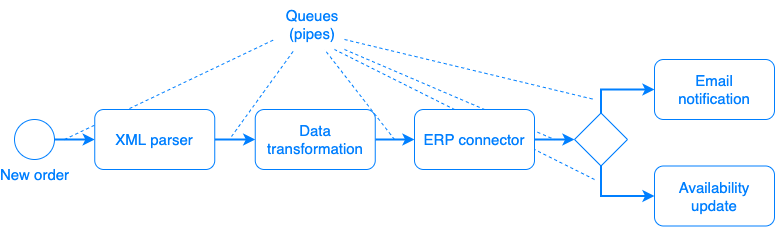

The diagram above was exported from draw.io. Its source (the exported page's mxGraphModel, read from the mxfile embedded in the PNG):
<mxGraphModel dx="946" dy="629" grid="1" gridSize="10" guides="1" tooltips="1" connect="1" arrows="1" fold="1" page="0" pageScale="1" pageWidth="827" pageHeight="1169" math="0" shadow="0">
  <root>
    <mxCell id="0" />
    <mxCell id="1" parent="0" />
    <mxCell id="2" value="" style="endArrow=none;dashed=1;html=1;strokeColor=#007FFF;strokeWidth=1;" edge="1" parent="1">
      <mxGeometry width="50" height="50" relative="1" as="geometry">
        <mxPoint x="620" y="1360" as="sourcePoint" />
        <mxPoint x="360" y="1230" as="targetPoint" />
      </mxGeometry>
    </mxCell>
    <mxCell id="3" value="" style="endArrow=none;dashed=1;html=1;strokeColor=#007FFF;strokeWidth=1;" edge="1" parent="1">
      <mxGeometry width="50" height="50" relative="1" as="geometry">
        <mxPoint x="370" y="1230" as="sourcePoint" />
        <mxPoint x="580" y="1320" as="targetPoint" />
      </mxGeometry>
    </mxCell>
    <mxCell id="4" style="edgeStyle=orthogonalEdgeStyle;rounded=0;orthogonalLoop=1;jettySize=auto;html=1;exitX=1;exitY=0.5;exitDx=0;exitDy=0;entryX=0;entryY=0.5;entryDx=0;entryDy=0;strokeWidth=2;strokeColor=#007FFF;" edge="1" source="17" target="20" parent="1">
      <mxGeometry relative="1" as="geometry" />
    </mxCell>
    <mxCell id="5" style="edgeStyle=orthogonalEdgeStyle;rounded=0;orthogonalLoop=1;jettySize=auto;html=1;exitX=1;exitY=0.5;exitDx=0;exitDy=0;entryX=0;entryY=0.5;entryDx=0;entryDy=0;strokeColor=#007FFF;strokeWidth=2;" edge="1" source="20" target="9" parent="1">
      <mxGeometry relative="1" as="geometry" />
    </mxCell>
    <mxCell id="6" style="edgeStyle=orthogonalEdgeStyle;orthogonalLoop=1;jettySize=auto;html=1;exitX=1;exitY=0.5;exitDx=0;exitDy=0;entryX=0;entryY=0.5;entryDx=0;entryDy=0;shadow=0;dashed=0;fontSize=15;fontColor=#007FFF;verticalAlign=top;strokeColor=#007FFF;fillColor=none;glass=0;strokeWidth=2;" edge="1" source="7" target="17" parent="1">
      <mxGeometry relative="1" as="geometry" />
    </mxCell>
    <mxCell id="7" value="New order" style="shape=mxgraph.bpmn.shape;html=1;verticalLabelPosition=bottom;verticalAlign=top;align=center;perimeter=ellipsePerimeter;outlineConnect=0;outline=standard;symbol=general;shadow=0;dashed=0;fontSize=15;fontColor=#007FFF;strokeColor=#007FFF;fillColor=none;glass=0;" vertex="1" parent="1">
      <mxGeometry x="40" y="1300" width="40" height="40" as="geometry" />
    </mxCell>
    <mxCell id="8" style="edgeStyle=orthogonalEdgeStyle;rounded=0;orthogonalLoop=1;jettySize=auto;html=1;exitX=1;exitY=0.5;exitDx=0;exitDy=0;entryX=0;entryY=0.5;entryDx=0;entryDy=0;strokeColor=#007FFF;strokeWidth=2;" edge="1" source="9" target="14" parent="1">
      <mxGeometry relative="1" as="geometry" />
    </mxCell>
    <mxCell id="9" value="ERP connector" style="whiteSpace=wrap;html=1;shadow=0;dashed=0;fontSize=15;fontColor=#007FFF;verticalAlign=middle;strokeColor=#007FFF;fillColor=#ffffff;glass=0;rounded=1;" vertex="1" parent="1">
      <mxGeometry x="440" y="1290" width="120" height="60" as="geometry" />
    </mxCell>
    <mxCell id="10" value="Availability update" style="whiteSpace=wrap;html=1;shadow=0;dashed=0;fontSize=15;fontColor=#007FFF;verticalAlign=middle;strokeColor=#007FFF;fillColor=none;glass=0;rounded=1;" vertex="1" parent="1">
      <mxGeometry x="680" y="1346.5" width="120" height="60" as="geometry" />
    </mxCell>
    <mxCell id="11" value="Email&lt;br&gt;notification" style="whiteSpace=wrap;html=1;shadow=0;dashed=0;fontSize=15;fontColor=#007FFF;verticalAlign=middle;strokeColor=#007FFF;fillColor=none;glass=0;rounded=1;" vertex="1" parent="1">
      <mxGeometry x="680" y="1240" width="120" height="60" as="geometry" />
    </mxCell>
    <mxCell id="12" style="edgeStyle=orthogonalEdgeStyle;rounded=0;orthogonalLoop=1;jettySize=auto;html=1;exitX=0.5;exitY=0;exitDx=0;exitDy=0;entryX=0;entryY=0.5;entryDx=0;entryDy=0;strokeColor=#007FFF;strokeWidth=2;" edge="1" source="14" target="11" parent="1">
      <mxGeometry relative="1" as="geometry" />
    </mxCell>
    <mxCell id="13" style="edgeStyle=orthogonalEdgeStyle;rounded=0;orthogonalLoop=1;jettySize=auto;html=1;exitX=0.5;exitY=1;exitDx=0;exitDy=0;entryX=0;entryY=0.5;entryDx=0;entryDy=0;strokeColor=#007FFF;strokeWidth=2;" edge="1" source="14" target="10" parent="1">
      <mxGeometry relative="1" as="geometry" />
    </mxCell>
    <mxCell id="14" value="" style="rhombus;whiteSpace=wrap;html=1;shadow=0;dashed=0;fontSize=15;fontColor=#007FFF;verticalAlign=top;strokeColor=#007FFF;fillColor=none;glass=0;" vertex="1" parent="1">
      <mxGeometry x="600" y="1293.5" width="53" height="53" as="geometry" />
    </mxCell>
    <mxCell id="15" value="Queues (pipes)" style="text;html=1;strokeColor=none;fillColor=none;align=center;verticalAlign=top;whiteSpace=wrap;shadow=0;dashed=0;fontSize=15;fontColor=#007FFF;glass=0;" vertex="1" parent="1">
      <mxGeometry x="318" y="1181" width="40" height="20" as="geometry" />
    </mxCell>
    <mxCell id="16" value="" style="endArrow=none;dashed=1;html=1;strokeColor=#007FFF;strokeWidth=1;" edge="1" parent="1">
      <mxGeometry width="50" height="50" relative="1" as="geometry">
        <mxPoint x="90" y="1320" as="sourcePoint" />
        <mxPoint x="300" y="1220" as="targetPoint" />
      </mxGeometry>
    </mxCell>
    <mxCell id="17" value="XML parser" style="whiteSpace=wrap;html=1;shadow=0;dashed=0;fontSize=15;fontColor=#007FFF;verticalAlign=middle;strokeColor=#007FFF;fillColor=#ffffff;glass=0;rounded=1;" vertex="1" parent="1">
      <mxGeometry x="120.25" y="1290" width="120" height="60" as="geometry" />
    </mxCell>
    <mxCell id="18" value="" style="endArrow=none;dashed=1;html=1;strokeColor=#007FFF;strokeWidth=1;" edge="1" parent="1">
      <mxGeometry width="50" height="50" relative="1" as="geometry">
        <mxPoint x="257" y="1317" as="sourcePoint" />
        <mxPoint x="320" y="1230" as="targetPoint" />
      </mxGeometry>
    </mxCell>
    <mxCell id="19" value="" style="endArrow=none;dashed=1;html=1;strokeColor=#007FFF;strokeWidth=1;" edge="1" parent="1">
      <mxGeometry width="50" height="50" relative="1" as="geometry">
        <mxPoint x="420" y="1320" as="sourcePoint" />
        <mxPoint x="350" y="1230" as="targetPoint" />
      </mxGeometry>
    </mxCell>
    <mxCell id="20" value="Data transformation" style="whiteSpace=wrap;html=1;shadow=0;dashed=0;fontSize=15;fontColor=#007FFF;verticalAlign=middle;strokeColor=#007FFF;fillColor=#ffffff;glass=0;rounded=1;" vertex="1" parent="1">
      <mxGeometry x="280.75" y="1290" width="120" height="60" as="geometry" />
    </mxCell>
    <mxCell id="21" value="" style="endArrow=none;dashed=1;html=1;strokeColor=#007FFF;strokeWidth=1;" edge="1" parent="1">
      <mxGeometry width="50" height="50" relative="1" as="geometry">
        <mxPoint x="370" y="1220" as="sourcePoint" />
        <mxPoint x="620" y="1280" as="targetPoint" />
      </mxGeometry>
    </mxCell>
  </root>
</mxGraphModel>